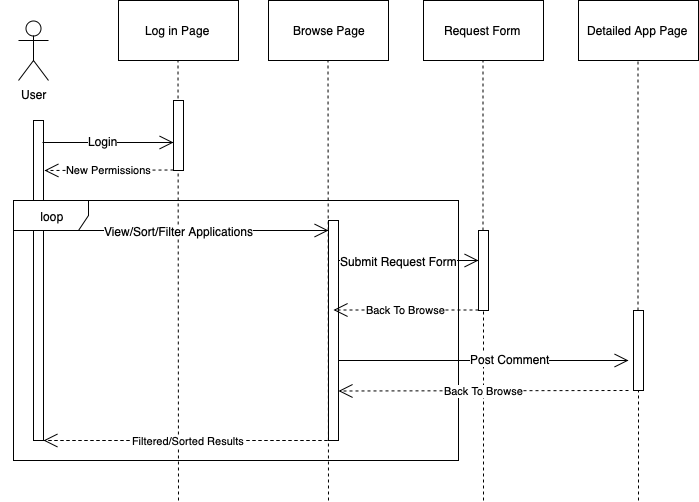

The diagram above was exported from draw.io. Its source (the exported page's mxGraphModel, read from the mxfile embedded in the PNG):
<mxGraphModel dx="300" dy="493" grid="1" gridSize="10" guides="1" tooltips="1" connect="1" arrows="1" fold="1" page="1" pageScale="1" pageWidth="850" pageHeight="1100" math="0" shadow="0">
  <root>
    <mxCell id="0" />
    <mxCell id="1" parent="0" />
    <mxCell id="2BqN8fyUtbrj-2p0MTXW-2" value="User" style="shape=umlActor;verticalLabelPosition=bottom;labelBackgroundColor=#ffffff;verticalAlign=top;html=1;outlineConnect=0;" parent="1" vertex="1">
      <mxGeometry x="20" y="20" width="30" height="60" as="geometry" />
    </mxCell>
    <mxCell id="2BqN8fyUtbrj-2p0MTXW-4" value="Log in Page&amp;nbsp;" style="rounded=0;whiteSpace=wrap;html=1;" parent="1" vertex="1">
      <mxGeometry x="120" width="120" height="60" as="geometry" />
    </mxCell>
    <mxCell id="2BqN8fyUtbrj-2p0MTXW-5" value="Browse Page" style="rounded=0;whiteSpace=wrap;html=1;" parent="1" vertex="1">
      <mxGeometry x="270" width="120" height="60" as="geometry" />
    </mxCell>
    <mxCell id="2BqN8fyUtbrj-2p0MTXW-6" value="Request Form&amp;nbsp;" style="rounded=0;whiteSpace=wrap;html=1;" parent="1" vertex="1">
      <mxGeometry x="425" width="120" height="60" as="geometry" />
    </mxCell>
    <mxCell id="2BqN8fyUtbrj-2p0MTXW-7" value="Detailed App Page&amp;nbsp;" style="rounded=0;whiteSpace=wrap;html=1;" parent="1" vertex="1">
      <mxGeometry x="580" width="120" height="60" as="geometry" />
    </mxCell>
    <mxCell id="2BqN8fyUtbrj-2p0MTXW-9" value="" style="endArrow=none;dashed=1;html=1;" parent="1" edge="1">
      <mxGeometry width="50" height="50" relative="1" as="geometry">
        <mxPoint x="180" y="500" as="sourcePoint" />
        <mxPoint x="179.5" y="60" as="targetPoint" />
      </mxGeometry>
    </mxCell>
    <mxCell id="2BqN8fyUtbrj-2p0MTXW-10" value="" style="endArrow=none;dashed=1;html=1;" parent="1" edge="1">
      <mxGeometry width="50" height="50" relative="1" as="geometry">
        <mxPoint x="330" y="500" as="sourcePoint" />
        <mxPoint x="329.5" y="60" as="targetPoint" />
      </mxGeometry>
    </mxCell>
    <mxCell id="2BqN8fyUtbrj-2p0MTXW-11" value="" style="endArrow=none;dashed=1;html=1;" parent="1" source="2BqN8fyUtbrj-2p0MTXW-32" edge="1">
      <mxGeometry width="50" height="50" relative="1" as="geometry">
        <mxPoint x="485" y="500" as="sourcePoint" />
        <mxPoint x="484.5" y="60" as="targetPoint" />
      </mxGeometry>
    </mxCell>
    <mxCell id="2BqN8fyUtbrj-2p0MTXW-12" value="" style="endArrow=none;dashed=1;html=1;" parent="1" source="2BqN8fyUtbrj-2p0MTXW-39" edge="1">
      <mxGeometry width="50" height="50" relative="1" as="geometry">
        <mxPoint x="640" y="500" as="sourcePoint" />
        <mxPoint x="639.5" y="60" as="targetPoint" />
      </mxGeometry>
    </mxCell>
    <mxCell id="2BqN8fyUtbrj-2p0MTXW-14" value="loop" style="shape=umlFrame;whiteSpace=wrap;html=1;width=75;height=30;" parent="1" vertex="1">
      <mxGeometry x="15" y="200" width="445" height="260" as="geometry" />
    </mxCell>
    <mxCell id="2BqN8fyUtbrj-2p0MTXW-15" value="" style="endArrow=open;endFill=1;endSize=12;html=1;" parent="1" edge="1">
      <mxGeometry width="160" relative="1" as="geometry">
        <mxPoint x="15" y="230" as="sourcePoint" />
        <mxPoint x="330" y="230" as="targetPoint" />
      </mxGeometry>
    </mxCell>
    <mxCell id="2BqN8fyUtbrj-2p0MTXW-16" value="View/Sort/Filter Applications" style="text;html=1;resizable=0;points=[];align=center;verticalAlign=middle;labelBackgroundColor=#ffffff;" parent="2BqN8fyUtbrj-2p0MTXW-15" vertex="1" connectable="0">
      <mxGeometry x="-0.2" relative="1" as="geometry">
        <mxPoint x="39" as="offset" />
      </mxGeometry>
    </mxCell>
    <mxCell id="2BqN8fyUtbrj-2p0MTXW-21" value="Filtered/Sorted Results" style="endArrow=open;endSize=12;dashed=1;html=1;exitX=0.5;exitY=1;exitDx=0;exitDy=0;exitPerimeter=0;" parent="1" source="2BqN8fyUtbrj-2p0MTXW-24" target="2BqN8fyUtbrj-2p0MTXW-23" edge="1">
      <mxGeometry width="160" relative="1" as="geometry">
        <mxPoint x="310" y="440" as="sourcePoint" />
        <mxPoint x="50" y="440" as="targetPoint" />
      </mxGeometry>
    </mxCell>
    <mxCell id="2BqN8fyUtbrj-2p0MTXW-23" value="" style="html=1;points=[];perimeter=orthogonalPerimeter;" parent="1" vertex="1">
      <mxGeometry x="35" y="230" width="10" height="210" as="geometry" />
    </mxCell>
    <mxCell id="2BqN8fyUtbrj-2p0MTXW-24" value="" style="html=1;points=[];perimeter=orthogonalPerimeter;" parent="1" vertex="1">
      <mxGeometry x="330" y="220" width="10" height="220" as="geometry" />
    </mxCell>
    <mxCell id="2BqN8fyUtbrj-2p0MTXW-25" value="" style="html=1;points=[];perimeter=orthogonalPerimeter;" parent="1" vertex="1">
      <mxGeometry x="35" y="120" width="10" height="80" as="geometry" />
    </mxCell>
    <mxCell id="2BqN8fyUtbrj-2p0MTXW-26" value="" style="endArrow=open;endFill=1;endSize=12;html=1;exitX=0.9;exitY=0.275;exitDx=0;exitDy=0;exitPerimeter=0;" parent="1" source="2BqN8fyUtbrj-2p0MTXW-25" target="2BqN8fyUtbrj-2p0MTXW-27" edge="1">
      <mxGeometry width="160" relative="1" as="geometry">
        <mxPoint x="50" y="140" as="sourcePoint" />
        <mxPoint x="180" y="140" as="targetPoint" />
      </mxGeometry>
    </mxCell>
    <mxCell id="2BqN8fyUtbrj-2p0MTXW-30" value="Login" style="text;html=1;resizable=0;points=[];align=center;verticalAlign=middle;labelBackgroundColor=#ffffff;" parent="2BqN8fyUtbrj-2p0MTXW-26" vertex="1" connectable="0">
      <mxGeometry x="-0.0815" y="3" relative="1" as="geometry">
        <mxPoint y="1" as="offset" />
      </mxGeometry>
    </mxCell>
    <mxCell id="2BqN8fyUtbrj-2p0MTXW-27" value="" style="html=1;points=[];perimeter=orthogonalPerimeter;" parent="1" vertex="1">
      <mxGeometry x="175" y="100" width="10" height="70" as="geometry" />
    </mxCell>
    <mxCell id="2BqN8fyUtbrj-2p0MTXW-28" value="New Permissions" style="endArrow=open;endSize=12;dashed=1;html=1;entryX=1.1;entryY=0.625;entryDx=0;entryDy=0;entryPerimeter=0;" parent="1" target="2BqN8fyUtbrj-2p0MTXW-25" edge="1">
      <mxGeometry width="160" relative="1" as="geometry">
        <mxPoint x="175" y="169.5" as="sourcePoint" />
        <mxPoint x="95" y="169.5" as="targetPoint" />
      </mxGeometry>
    </mxCell>
    <mxCell id="2BqN8fyUtbrj-2p0MTXW-32" value="" style="html=1;points=[];perimeter=orthogonalPerimeter;" parent="1" vertex="1">
      <mxGeometry x="480" y="230" width="10" height="80" as="geometry" />
    </mxCell>
    <mxCell id="2BqN8fyUtbrj-2p0MTXW-33" value="" style="endArrow=none;dashed=1;html=1;" parent="1" target="2BqN8fyUtbrj-2p0MTXW-32" edge="1">
      <mxGeometry width="50" height="50" relative="1" as="geometry">
        <mxPoint x="485" y="500" as="sourcePoint" />
        <mxPoint x="484.5" y="60" as="targetPoint" />
      </mxGeometry>
    </mxCell>
    <mxCell id="2BqN8fyUtbrj-2p0MTXW-34" value="" style="endArrow=open;endFill=1;endSize=12;html=1;" parent="1" edge="1">
      <mxGeometry width="160" relative="1" as="geometry">
        <mxPoint x="340" y="260" as="sourcePoint" />
        <mxPoint x="480" y="260" as="targetPoint" />
      </mxGeometry>
    </mxCell>
    <mxCell id="2BqN8fyUtbrj-2p0MTXW-35" value="Submit Request Form" style="text;html=1;resizable=0;points=[];align=center;verticalAlign=middle;labelBackgroundColor=#ffffff;" parent="2BqN8fyUtbrj-2p0MTXW-34" vertex="1" connectable="0">
      <mxGeometry x="-0.2857" y="1" relative="1" as="geometry">
        <mxPoint x="10" y="1" as="offset" />
      </mxGeometry>
    </mxCell>
    <mxCell id="2BqN8fyUtbrj-2p0MTXW-38" value="Back To Browse" style="endArrow=open;endSize=12;dashed=1;html=1;" parent="1" source="2BqN8fyUtbrj-2p0MTXW-32" edge="1">
      <mxGeometry width="160" relative="1" as="geometry">
        <mxPoint x="435" y="309.5" as="sourcePoint" />
        <mxPoint x="335" y="309.5" as="targetPoint" />
      </mxGeometry>
    </mxCell>
    <mxCell id="2BqN8fyUtbrj-2p0MTXW-39" value="" style="html=1;points=[];perimeter=orthogonalPerimeter;" parent="1" vertex="1">
      <mxGeometry x="635" y="310" width="10" height="80" as="geometry" />
    </mxCell>
    <mxCell id="2BqN8fyUtbrj-2p0MTXW-40" value="" style="endArrow=none;dashed=1;html=1;" parent="1" target="2BqN8fyUtbrj-2p0MTXW-39" edge="1">
      <mxGeometry width="50" height="50" relative="1" as="geometry">
        <mxPoint x="640" y="500" as="sourcePoint" />
        <mxPoint x="639.5" y="60" as="targetPoint" />
      </mxGeometry>
    </mxCell>
    <mxCell id="2BqN8fyUtbrj-2p0MTXW-41" value="" style="endArrow=open;endFill=1;endSize=12;html=1;" parent="1" edge="1">
      <mxGeometry width="160" relative="1" as="geometry">
        <mxPoint x="340" y="360" as="sourcePoint" />
        <mxPoint x="630" y="360" as="targetPoint" />
      </mxGeometry>
    </mxCell>
    <mxCell id="2BqN8fyUtbrj-2p0MTXW-42" value="Post Comment" style="text;html=1;resizable=0;points=[];align=center;verticalAlign=middle;labelBackgroundColor=#ffffff;" parent="2BqN8fyUtbrj-2p0MTXW-41" vertex="1" connectable="0">
      <mxGeometry x="0.1793" y="2" relative="1" as="geometry">
        <mxPoint as="offset" />
      </mxGeometry>
    </mxCell>
    <mxCell id="2BqN8fyUtbrj-2p0MTXW-44" value="Back To Browse" style="endArrow=open;endSize=12;dashed=1;html=1;" parent="1" edge="1">
      <mxGeometry width="160" relative="1" as="geometry">
        <mxPoint x="630" y="390" as="sourcePoint" />
        <mxPoint x="340" y="390.5" as="targetPoint" />
      </mxGeometry>
    </mxCell>
  </root>
</mxGraphModel>